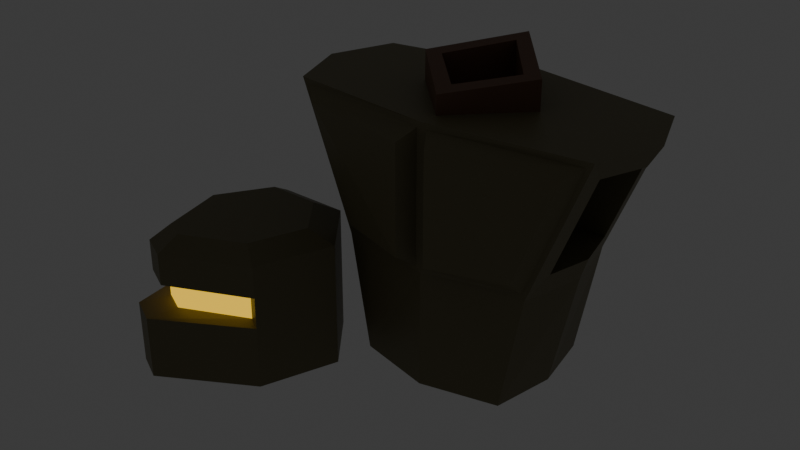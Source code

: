 # Source: Armor.blend  (saved by Blender 4.4.32; exported with 4.5.12 LTS)
import bpy
from mathutils import Matrix  # noqa: F401  (used for matrix-valued properties, if any)

bpy.ops.wm.read_factory_settings(use_empty=True)
scene = bpy.context.scene
scene.name = 'Scene'

# ---- collections
col_collection = bpy.data.collections.new('Collection'); scene.collection.children.link(col_collection)

# ---- materials (node trees are filled in below, after node groups)
mat_material = bpy.data.materials.new('Material')
mat_material.alpha_threshold = 0.0
mat_material.roughness = 0.5
mat_material.line_color = (0.0, 0.0, 0.0, 1.0)
mat_material_001 = bpy.data.materials.new('Material.001')
mat_material_002 = bpy.data.materials.new('Material.002')

# ---- material node trees
mat_material.use_nodes = True; mat_material.node_tree.nodes.clear()
_N = mat_material.node_tree.nodes; _L = mat_material.node_tree.links
n0 = _N.new('ShaderNodeOutputMaterial'); n0.name = 'Material Output'; n0.location = (300, 300)
n1 = _N.new('ShaderNodeBsdfPrincipled'); n1.name = 'Principled BSDF'; n1.location = (10, 300)
n1.inputs[0].default_value = (0.1651, 0.1441, 0.07619, 1.0)
n1.inputs[3].default_value = 1.45
_L.new(n1.outputs[0], n0.inputs[0])
n0.is_active_output = True
mat_material_001.use_nodes = True; mat_material_001.node_tree.nodes.clear()
_N = mat_material_001.node_tree.nodes; _L = mat_material_001.node_tree.links
n0 = _N.new('ShaderNodeBsdfPrincipled'); n0.name = 'Principled BSDF'; n0.location = (10, 300)
n0.inputs[0].default_value = (0.15, 0.07036, 0.03689, 1.0)
n1 = _N.new('ShaderNodeOutputMaterial'); n1.name = 'Material Output'; n1.location = (300, 300)
_L.new(n0.outputs[0], n1.inputs[0])
n1.is_active_output = True
mat_material_002.use_nodes = True; mat_material_002.node_tree.nodes.clear()
_N = mat_material_002.node_tree.nodes; _L = mat_material_002.node_tree.links
n0 = _N.new('ShaderNodeOutputMaterial'); n0.name = 'Material Output'; n0.location = (300, 300)
n1 = _N.new('ShaderNodeEmission'); n1.name = 'Emission'; n1.location = (10, 300)
n1.inputs[0].default_value = (1.0, 0.6232, 0.03908, 1.0)
_L.new(n1.outputs[0], n0.inputs[0])
n0.is_active_output = True

# ---- world
world_world = bpy.data.worlds.new('World'); scene.world = world_world
world_world.use_nodes = True; world_world.node_tree.nodes.clear()
_N = world_world.node_tree.nodes; _L = world_world.node_tree.links
n0 = _N.new('ShaderNodeOutputWorld'); n0.name = 'World Output'; n0.location = (300, 300)
n1 = _N.new('ShaderNodeBackground'); n1.name = 'Background'; n1.location = (10, 300)
n1.inputs[0].default_value = (0.05088, 0.05088, 0.05088, 1.0)
_L.new(n1.outputs[0], n0.inputs[0])
n0.is_active_output = True
world_world.color = (0.05088, 0.05088, 0.05088)
world_world.sun_shadow_jitter_overblur = 0.0

# ---- meshes
me_cube = bpy.data.meshes.new('Cube')
me_cube.from_pydata([(1.41, 0.5863, 1.0), (0.8992, 0.5863, -0.3096), (1.41, -0.5863, 1.0), (0.8992, -0.5863, -0.3096), (-1.41, 0.5863, 1.0), (-0.8992, 0.5863, -0.3096), (-1.41, -0.5863, 1.0), (-0.8992, -0.5863, -0.3096), (0.0, 0.8356, -0.3096), (0.0, -0.7525, 1.0), (0.0, -0.7525, -0.3096), (0.0, 0.8356, 1.0), (0.7012, 0.5863, -1.391), (0.7012, -0.5863, -1.391), (-0.7012, 0.5863, -1.391), (-0.7012, -0.5863, -1.391), (0.0, 0.8356, -1.391), (0.0, -0.7525, -1.391), (-0.8992, -0.5863, -0.3096), (-1.41, -0.5863, 1.0), (1.41, -0.5863, 1.0), (0.8992, -0.5863, -0.3096), (0.0, -0.7525, 1.0), (0.0, -0.7525, -0.3096), (-0.8733, -0.5863, -0.2568), (-1.343, -0.5863, 0.9473), (-0.04649, -0.7525, 0.9473), (-0.04649, -0.7525, -0.2568), (1.343, -0.5863, 0.9473), (0.8733, -0.5863, -0.2568), (0.04649, -0.7525, -0.2568), (0.04649, -0.7525, 0.9473), (-0.8216, -0.6947, -0.1518), (-1.209, -0.6947, 0.8422), (-0.1391, -0.8993, 0.8422), (-0.1391, -0.8993, -0.1518), (1.209, -0.6947, 0.8422), (0.8216, -0.6947, -0.1518), (0.1391, -0.8993, -0.1518), (0.1391, -0.8993, 0.8422), (0.0, -0.584, 0.7447), (0.0, -0.5759, 1.17), (-0.5694, 0.0, 0.7447), (-0.5694, 0.000278, 1.265), (0.5694, 0.0, 0.7447), (0.5694, 0.000278, 1.265), (0.0, 0.6671, 0.7447), (0.0, 0.6584, 1.374), (0.0, -0.3919, 1.2), (-0.3996, 0.000278, 1.265), (0.0, 0.4745, 1.343), (0.3996, 0.000278, 1.265), (0.0, -0.3975, 0.7142), (-0.3996, 0.0, 0.7142), (0.0, 0.4806, 0.7142), (0.3996, 0.0, 0.7142), (-1.039, 0.0, -0.3096), (1.629, 0.0, 1.0), (-1.629, 0.0, 1.0), (1.039, 0.0, -0.3096), (0.0, 0.04156, 1.0), (-0.8104, 0.0, -1.391), (0.8104, 0.0, -1.391), (-0.6001, 0.0, -0.5539), (-1.101, 0.0, -0.111), (-1.004, -0.4084, -0.111), (1.36, 0.4084, 0.8014), (1.004, 0.4084, -0.111), (-1.36, -0.4084, 0.8014), (1.36, -0.4084, 0.8014), (1.004, -0.4084, -0.111), (-1.36, 0.4084, 0.8014), (-1.004, 0.4084, -0.111), (1.513, 0.0, 0.8014), (-1.513, 0.0, 0.8014), (1.101, 0.0, -0.111), (-0.7783, 0.0, -0.111), (-0.7094, -0.4084, -0.111), (0.9608, 0.4084, 0.8014), (0.7094, 0.4084, -0.111), (-0.9608, -0.4084, 0.8014), (0.9608, -0.4084, 0.8014), (0.7094, -0.4084, -0.111), (-0.9608, 0.4084, 0.8014), (-0.7094, 0.4084, -0.111), (1.069, 0.0, 0.8014), (-1.069, 0.0, 0.8014), (0.7783, 0.0, -0.111), (-0.6001, 0.0, -1.391), (-0.5193, -0.4342, -1.391), (4.321e-09, 0.6296, -1.391), (-0.5193, 0.4342, -1.391), (4.321e-09, -0.5465, -1.391), (0.5193, -0.4342, -1.391), (0.6001, 0.0, -1.391), (0.5193, 0.4342, -1.391), (-0.5193, -0.4342, -0.5539), (4.321e-09, 0.6296, -0.5539), (-0.5193, 0.4342, -0.5539), (4.321e-09, -0.5465, -0.5539), (0.5193, -0.4342, -0.5539), (0.6001, 0.0, -0.5539), (0.5193, 0.4342, -0.5539), (-1.181, -0.4164, -0.828), (-2.242, -1.042, -0.828), (-2.242, -1.042, -1.408), (-2.242, -1.042, -0.2478), (-1.023, -1.638, -1.408), (-1.023, -1.638, -0.2478), (-1.181, -0.4164, -1.408), (-1.181, -0.4164, -0.2478), (-1.851, -2.118, -1.408), (-2.113, -1.99, -1.408), (-2.047, -1.855, -0.2478), (-1.785, -1.983, -0.2478), (-1.023, -1.638, -0.828), (-1.851, -2.118, -0.828), (-2.113, -1.99, -0.828), (-1.982, -2.054, -1.408), (-1.916, -1.919, -0.2478), (-1.982, -2.054, -0.828), (-2.047, -1.855, -0.5379), (-1.181, -0.4164, -0.5379), (-1.023, -1.638, -0.5379), (-2.242, -1.042, -0.5379), (-1.785, -1.983, -0.5379), (-1.916, -1.919, -0.5379), (-1.967, -1.754, -0.5652), (-1.967, -1.754, -0.8008), (-1.136, -1.578, -0.5652), (-1.136, -1.578, -0.8008), (-2.125, -1.093, -0.5652), (-2.125, -1.093, -0.8008), (-1.861, -1.805, -0.8008), (-1.754, -1.857, -0.8008), (-1.861, -1.805, -0.5652), (-1.754, -1.857, -0.5652), (-0.7694, -0.9373, -1.408), (-0.7694, -0.9373, -0.2478), (-0.7694, -0.9373, -0.828), (-0.7694, -0.9373, -0.5379), (-1.844, -0.411, -1.408), (-1.844, -0.411, -0.2478), (-1.844, -0.411, -0.828), (-1.844, -0.411, -0.5379), (-1.78, -0.6368, -0.1158), (-1.29, -0.6408, -0.1158), (-0.9866, -1.026, -0.1158), (-1.174, -1.543, -0.1158), (-1.834, -1.75, -0.1158), (-1.93, -1.703, -0.1158), (-2.074, -1.103, -0.1158), (-1.737, -1.798, -0.1158)], [], [(60, 58, 6, 9), (9, 6, 19, 22), (56, 7, 65, 64), (5, 8, 16, 14), (7, 6, 68, 65), (8, 11, 0, 1), (5, 4, 11, 8), (8, 1, 12, 16), (10, 3, 21, 23), (57, 60, 9, 2), (17, 15, 89, 92), (15, 61, 88, 89), (3, 10, 17, 13), (56, 5, 14, 61), (59, 3, 13, 62), (10, 7, 15, 17), (18, 23, 27, 24), (23, 21, 29, 30), (3, 2, 20, 21), (2, 9, 22, 20), (7, 10, 23, 18), (6, 7, 18, 19), (31, 30, 38, 39), (23, 22, 26, 27), (22, 19, 25, 26), (19, 18, 24, 25), (24, 27, 35, 32), (21, 20, 28, 29), (22, 23, 30, 31), (20, 22, 31, 28), (35, 34, 33, 32), (37, 36, 39, 38), (25, 24, 32, 33), (30, 29, 37, 38), (27, 26, 34, 35), (26, 25, 33, 34), (28, 31, 39, 36), (29, 28, 36, 37), (40, 41, 43, 42), (42, 43, 47, 46), (46, 47, 45, 44), (44, 45, 41, 40), (42, 46, 44, 40), (47, 43, 49, 50), (51, 50, 54, 55), (45, 47, 50, 51), (43, 41, 48, 49), (41, 45, 51, 48), (54, 53, 52, 55), (49, 48, 52, 53), (48, 51, 55, 52), (50, 49, 53, 54), (1, 59, 62, 12), (7, 56, 61, 15), (13, 17, 92, 93), (62, 13, 93, 94), (0, 11, 60, 57), (0, 57, 73, 66), (58, 4, 71, 74), (11, 4, 58, 60), (66, 73, 85, 78), (65, 68, 80, 77), (73, 69, 81, 85), (72, 64, 76, 84), (57, 2, 69, 73), (6, 58, 74, 68), (2, 3, 70, 69), (59, 1, 67, 75), (3, 59, 75, 70), (4, 5, 72, 71), (5, 56, 64, 72), (1, 0, 66, 67), (98, 97, 84), (79, 78, 83, 84), (85, 81, 80, 86), (86, 83, 78, 85), (74, 71, 83, 86), (69, 70, 82, 81), (68, 74, 86, 80), (64, 65, 77, 76), (75, 67, 79, 87), (71, 72, 84, 83), (70, 75, 87, 82), (67, 66, 78, 79), (89, 88, 63, 96), (93, 92, 99, 100), (90, 95, 102, 97), (94, 93, 100, 101), (12, 62, 94, 95), (61, 14, 91, 88), (14, 16, 90, 91), (16, 12, 95, 90), (87, 101, 100, 82), (79, 102, 101, 87), (76, 63, 98, 84), (77, 96, 63, 76), (88, 91, 98, 63), (92, 89, 96, 99), (95, 94, 101, 102), (91, 90, 97, 98), (123, 108, 114, 125), (144, 142, 110, 122), (140, 138, 108, 123), (112, 117, 104, 105), (126, 119, 113, 121), (121, 113, 106, 124), (118, 120, 117, 112), (137, 139, 115, 107), (141, 143, 103, 109), (107, 115, 116, 111), (111, 116, 120, 118), (125, 114, 119, 126), (115, 123, 129, 130), (121, 124, 131, 127), (104, 117, 128, 132), (139, 140, 123, 115), (143, 144, 122, 103), (125, 126, 135, 136), (134, 136, 135, 133), (128, 127, 131, 132), (133, 135, 127, 128), (130, 129, 136, 134), (120, 116, 134, 133), (123, 125, 136, 129), (116, 115, 130, 134), (117, 120, 133, 128), (126, 121, 127, 135), (124, 104, 132, 131), (119, 114, 152, 149), (106, 113, 150, 151), (108, 138, 147, 148), (114, 108, 148, 152), (103, 122, 140, 139), (109, 103, 139, 137), (122, 110, 138, 140), (104, 124, 144, 143), (105, 104, 143, 141), (124, 106, 142, 144), (102, 79, 97), (77, 80, 81, 82), (151, 150, 146, 145), (148, 147, 146, 152), (152, 146, 149), (150, 149, 146), (138, 110, 146, 147), (142, 106, 151, 145), (110, 142, 145, 146), (113, 119, 149, 150), (79, 84, 97), (96, 77, 99), (100, 99, 82), (77, 82, 99)])
me_cube.polygons.foreach_set('material_index', [0, 0, 0, 0, 0, 0, 0, 0, 0, 0, 0, 0, 0, 0, 0, 0, 0, 0, 0, 0, 0, 0, 0, 0, 0, 0, 0, 0, 0, 0, 0, 0, 0, 0, 0, 0, 0, 0, 1, 1, 1, 1, 1, 1, 1, 1, 1, 1, 1, 1, 1, 1, 0, 0, 0, 0, 0, 0, 0, 0, 0, 0, 0, 0, 0, 0, 0, 0, 0, 0, 0, 0, 0, 0, 0, 0, 0, 0, 0, 0, 0, 0, 0, 0, 0, 0, 0, 0, 0, 0, 0, 0, 0, 0, 0, 0, 0, 0, 0, 0, 0, 0, 0, 0, 0, 0, 0, 0, 0, 0, 0, 0, 0, 0, 0, 0, 0, 0, 2, 2, 2, 2, 0, 0, 0, 0, 0, 0, 0, 0, 0, 0, 0, 0, 0, 0, 0, 0, 0, 0, 0, 0, 0, 0, 0, 0, 0, 0, 0, 0, 0, 0])
_uv = me_cube.uv_layers.new(name='UVMap')
_uv.uv.foreach_set('vector', [0.75, 0.625, 0.875, 0.625, 0.875, 0.75, 0.75, 0.75, 0.75, 0.75, 0.875, 0.75, 0.875, 0.75, 0.75, 0.75, 0.375, 0.125, 0.375, 0.0, 0.375, 0.0, 0.375, 0.125, 0.375, 0.25, 0.375, 0.375, 0.375, 0.375, 0.375, 0.25, 0.375, 0.0, 0.625, 0.0, 0.625, 0.0, 0.375, 0.0, 0.375, 0.375, 0.625, 0.375, 0.625, 0.5, 0.375, 0.5, 0.375, 0.25, 0.625, 0.25, 0.625, 0.375, 0.375, 0.375, 0.375, 0.375, 0.375, 0.5, 0.375, 0.5, 0.375, 0.375, 0.375, 0.875, 0.375, 0.75, 0.375, 0.75, 0.375, 0.875, 0.625, 0.625, 0.75, 0.625, 0.75, 0.75, 0.625, 0.75, 0.375, 0.875, 0.375, 1.0, 0.375, 1.0, 0.375, 0.875, 0.375, 0.0, 0.375, 0.125, 0.375, 0.125, 0.375, 0.0, 0.375, 0.75, 0.375, 0.875, 0.375, 0.875, 0.375, 0.75, 0.375, 0.125, 0.375, 0.25, 0.375, 0.25, 0.375, 0.125, 0.375, 0.625, 0.375, 0.75, 0.375, 0.75, 0.375, 0.625, 0.375, 0.875, 0.375, 1.0, 0.375, 1.0, 0.375, 0.875, 0.375, 1.0, 0.375, 0.875, 0.375, 0.875, 0.375, 1.0, 0.375, 0.875, 0.375, 0.75, 0.375, 0.75, 0.375, 0.875, 0.375, 0.75, 0.625, 0.75, 0.625, 0.75, 0.375, 0.75, 0.625, 0.75, 0.75, 0.75, 0.75, 0.75, 0.625, 0.75, 0.375, 1.0, 0.375, 0.875, 0.375, 0.875, 0.375, 1.0, 0.625, 0.0, 0.375, 0.0, 0.375, 0.0, 0.625, 0.0, 0.625, 0.875, 0.375, 0.875, 0.375, 0.875, 0.625, 0.875, 0.375, 0.875, 0.625, 0.875, 0.625, 0.875, 0.375, 0.875, 0.75, 0.75, 0.875, 0.75, 0.875, 0.75, 0.75, 0.75, 0.625, 0.0, 0.375, 0.0, 0.375, 0.0, 0.625, 0.0, 0.375, 1.0, 0.375, 0.875, 0.375, 0.875, 0.375, 1.0, 0.375, 0.75, 0.625, 0.75, 0.625, 0.75, 0.375, 0.75, 0.625, 0.875, 0.375, 0.875, 0.375, 0.875, 0.625, 0.875, 0.625, 0.75, 0.75, 0.75, 0.75, 0.75, 0.625, 0.75, 0.375, 0.875, 0.625, 0.875, 0.625, 1.0, 0.375, 1.0, 0.375, 0.75, 0.625, 0.75, 0.625, 0.875, 0.375, 0.875, 0.625, 0.0, 0.375, 0.0, 0.375, 0.0, 0.625, 0.0, 0.375, 0.875, 0.375, 0.75, 0.375, 0.75, 0.375, 0.875, 0.375, 0.875, 0.625, 0.875, 0.625, 0.875, 0.375, 0.875, 0.75, 0.75, 0.875, 0.75, 0.875, 0.75, 0.75, 0.75, 0.625, 0.75, 0.75, 0.75, 0.75, 0.75, 0.625, 0.75, 0.375, 0.75, 0.625, 0.75, 0.625, 0.75, 0.375, 0.75, 0.375, 0.0, 0.625, 0.0, 0.625, 0.25, 0.375, 0.25, 0.375, 0.25, 0.625, 0.25, 0.625, 0.5, 0.375, 0.5, 0.375, 0.5, 0.625, 0.5, 0.625, 0.75, 0.375, 0.75, 0.375, 0.75, 0.625, 0.75, 0.625, 1.0, 0.375, 1.0, 0.125, 0.5, 0.375, 0.5, 0.375, 0.75, 0.125, 0.75, 0.625, 0.5, 0.625, 0.25, 0.625, 0.25, 0.625, 0.5, 0.625, 0.75, 0.625, 0.5, 0.625, 0.5, 0.625, 0.75, 0.625, 0.75, 0.625, 0.5, 0.625, 0.5, 0.625, 0.75, 0.625, 0.25, 0.625, 0.0, 0.625, 0.0, 0.625, 0.25, 0.625, 1.0, 0.625, 0.75, 0.625, 0.75, 0.625, 1.0, 0.625, 0.5, 0.875, 0.5, 0.875, 0.75, 0.625, 0.75, 0.625, 0.25, 0.625, 0.0, 0.625, 0.0, 0.625, 0.25, 0.625, 1.0, 0.625, 0.75, 0.625, 0.75, 0.625, 1.0, 0.625, 0.5, 0.625, 0.25, 0.625, 0.25, 0.625, 0.5, 0.375, 0.5, 0.375, 0.625, 0.375, 0.625, 0.375, 0.5, 0.375, 0.0, 0.375, 0.125, 0.375, 0.125, 0.375, 0.0, 0.375, 0.75, 0.375, 0.875, 0.375, 0.875, 0.375, 0.75, 0.375, 0.625, 0.375, 0.75, 0.375, 0.75, 0.375, 0.625, 0.625, 0.5, 0.75, 0.5, 0.75, 0.625, 0.625, 0.625, 0.625, 0.5, 0.625, 0.625, 0.625, 0.625, 0.625, 0.5, 0.875, 0.625, 0.875, 0.5, 0.875, 0.5, 0.875, 0.625, 0.75, 0.5, 0.875, 0.5, 0.875, 0.625, 0.75, 0.625, 0.625, 0.5, 0.625, 0.625, 0.625, 0.625, 0.625, 0.5, 0.375, 0.0, 0.625, 0.0, 0.625, 0.0, 0.375, 0.0, 0.625, 0.625, 0.625, 0.75, 0.625, 0.75, 0.625, 0.625, 0.375, 0.25, 0.375, 0.125, 0.375, 0.125, 0.375, 0.25, 0.625, 0.625, 0.625, 0.75, 0.625, 0.75, 0.625, 0.625, 0.875, 0.75, 0.875, 0.625, 0.875, 0.625, 0.875, 0.75, 0.625, 0.75, 0.375, 0.75, 0.375, 0.75, 0.625, 0.75, 0.375, 0.625, 0.375, 0.5, 0.375, 0.5, 0.375, 0.625, 0.375, 0.75, 0.375, 0.625, 0.375, 0.625, 0.375, 0.75, 0.625, 0.25, 0.375, 0.25, 0.375, 0.25, 0.625, 0.25, 0.375, 0.25, 0.375, 0.125, 0.375, 0.125, 0.375, 0.25, 0.375, 0.5, 0.625, 0.5, 0.625, 0.5, 0.375, 0.5, 0.375, 0.25, 0.375, 0.375, 0.375, 0.25, 0.375, 0.5, 0.625, 0.5, 0.625, 0.25, 0.375, 0.25, 0.625, 0.625, 0.625, 0.75, 0.875, 0.75, 0.875, 0.625, 0.875, 0.625, 0.875, 0.5, 0.625, 0.5, 0.625, 0.625, 0.875, 0.625, 0.875, 0.5, 0.875, 0.5, 0.875, 0.625, 0.625, 0.75, 0.375, 0.75, 0.375, 0.75, 0.625, 0.75, 0.875, 0.75, 0.875, 0.625, 0.875, 0.625, 0.875, 0.75, 0.375, 0.125, 0.375, 0.0, 0.375, 0.0, 0.375, 0.125, 0.375, 0.625, 0.375, 0.5, 0.375, 0.5, 0.375, 0.625, 0.625, 0.25, 0.375, 0.25, 0.375, 0.25, 0.625, 0.25, 0.375, 0.75, 0.375, 0.625, 0.375, 0.625, 0.375, 0.75, 0.375, 0.5, 0.625, 0.5, 0.625, 0.5, 0.375, 0.5, 0.375, 0.0, 0.375, 0.125, 0.375, 0.125, 0.375, 0.0, 0.375, 0.75, 0.375, 0.875, 0.375, 0.875, 0.375, 0.75, 0.375, 0.375, 0.375, 0.5, 0.375, 0.5, 0.375, 0.375, 0.375, 0.625, 0.375, 0.75, 0.375, 0.75, 0.375, 0.625, 0.375, 0.5, 0.375, 0.625, 0.375, 0.625, 0.375, 0.5, 0.375, 0.125, 0.375, 0.25, 0.375, 0.25, 0.375, 0.125, 0.375, 0.25, 0.375, 0.375, 0.375, 0.375, 0.375, 0.25, 0.375, 0.375, 0.375, 0.5, 0.375, 0.5, 0.375, 0.375, 0.375, 0.625, 0.375, 0.625, 0.375, 0.75, 0.375, 0.75, 0.375, 0.5, 0.375, 0.5, 0.375, 0.625, 0.375, 0.625, 0.375, 0.125, 0.375, 0.125, 0.375, 0.25, 0.375, 0.25, 0.375, 0.0, 0.375, 0.0, 0.375, 0.125, 0.375, 0.125, 0.375, 0.125, 0.375, 0.25, 0.375, 0.25, 0.375, 0.125, 0.375, 0.875, 0.375, 1.0, 0.375, 1.0, 0.375, 0.875, 0.375, 0.5, 0.375, 0.625, 0.375, 0.625, 0.375, 0.5, 0.375, 0.25, 0.375, 0.375, 0.375, 0.375, 0.375, 0.25, 0.5625, 0.75, 0.625, 0.75, 0.625, 0.9463, 0.5625, 0.9463, 0.5625, 0.375, 0.625, 0.375, 0.625, 0.5, 0.5625, 0.5, 0.5625, 0.6251, 0.625, 0.6251, 0.625, 0.75, 0.5625, 0.75, 0.375, 0.05365, 0.5, 0.05365, 0.5, 0.25, 0.375, 0.25, 0.5625, 0.02683, 0.625, 0.02683, 0.625, 0.05365, 0.5625, 0.05365, 0.5625, 0.05365, 0.625, 0.05365, 0.625, 0.25, 0.5625, 0.25, 0.375, 0.02683, 0.5, 0.02683, 0.5, 0.05365, 0.375, 0.05365, 0.375, 0.6251, 0.5, 0.6251, 0.5, 0.75, 0.375, 0.75, 0.375, 0.375, 0.5, 0.375, 0.5, 0.5, 0.375, 0.5, 0.375, 0.75, 0.5, 0.75, 0.5, 0.9463, 0.375, 0.9463, 0.375, 0.0, 0.5, 0.0, 0.5, 0.02683, 0.375, 0.02683, 0.5625, 0.0, 0.625, 0.0, 0.625, 0.02683, 0.5625, 0.02683, 0.5, 0.75, 0.5625, 0.75, 0.5625, 0.75, 0.5, 0.75, 0.5625, 0.05365, 0.5625, 0.25, 0.5625, 0.25, 0.5625, 0.05365, 0.5, 0.25, 0.5, 0.05365, 0.5, 0.05365, 0.5, 0.25, 0.5, 0.6251, 0.5625, 0.6251, 0.5625, 0.75, 0.5, 0.75, 0.5, 0.375, 0.5625, 0.375, 0.5625, 0.5, 0.5, 0.5, 0.5625, 0.0, 0.5625, 0.02683, 0.5625, 0.02683, 0.5625, 0.0, 0.5, 0.0, 0.5625, 0.0, 0.5625, 0.02683, 0.5, 0.02683, 0.5, 0.05365, 0.5625, 0.05365, 0.5625, 0.25, 0.5, 0.25, 0.5, 0.02683, 0.5625, 0.02683, 0.5625, 0.05365, 0.5, 0.05365, 0.5, 0.75, 0.5625, 0.75, 0.5625, 0.9463, 0.5, 0.9463, 0.5, 0.02683, 0.5, 0.0, 0.5, 0.0, 0.5, 0.02683, 0.5625, 0.75, 0.5625, 0.9463, 0.5625, 0.9463, 0.5625, 0.75, 0.5, 0.9463, 0.5, 0.75, 0.5, 0.75, 0.5, 0.9463, 0.5, 0.05365, 0.5, 0.02683, 0.5, 0.02683, 0.5, 0.05365, 0.5625, 0.02683, 0.5625, 0.05365, 0.5625, 0.05365, 0.5625, 0.02683, 0.5625, 0.25, 0.5, 0.25, 0.5, 0.25, 0.5625, 0.25, 0.625, 0.02683, 0.625, 0.0, 0.625, 0.0, 0.625, 0.02683, 0.625, 0.25, 0.625, 0.05365, 0.625, 0.05365, 0.625, 0.25, 0.625, 0.75, 0.625, 0.6251, 0.625, 0.6251, 0.625, 0.75, 0.625, 0.9463, 0.625, 0.75, 0.625, 0.75, 0.625, 0.9463, 0.5, 0.5, 0.5625, 0.5, 0.5625, 0.6251, 0.5, 0.6251, 0.375, 0.5, 0.5, 0.5, 0.5, 0.6251, 0.375, 0.6251, 0.5625, 0.5, 0.625, 0.5, 0.625, 0.6251, 0.5625, 0.6251, 0.5, 0.25, 0.5625, 0.25, 0.5625, 0.375, 0.5, 0.375, 0.375, 0.25, 0.5, 0.25, 0.5, 0.375, 0.375, 0.375, 0.5625, 0.25, 0.625, 0.25, 0.625, 0.375, 0.5625, 0.375, 0.375, 0.5, 0.375, 0.5, 0.375, 0.375, 0.375, 0.0, 0.875, 0.75, 0.625, 0.75, 0.375, 0.75, 0.625, 0.25, 0.625, 0.05365, 0.625, 0.5, 0.625, 0.375, 0.625, 0.75, 0.625, 0.6251, 0.625, 0.5, 0.625, 0.9463, 0.625, 0.9463, 0.625, 0.5, 0.625, 0.02683, 0.625, 0.05365, 0.625, 0.02683, 0.625, 0.5, 0.625, 0.6251, 0.625, 0.5, 0.625, 0.5, 0.625, 0.6251, 0.625, 0.375, 0.625, 0.25, 0.625, 0.25, 0.625, 0.375, 0.625, 0.5, 0.625, 0.375, 0.625, 0.375, 0.625, 0.5, 0.625, 0.05365, 0.625, 0.02683, 0.625, 0.02683, 0.625, 0.05365, 0.375, 0.5, 0.375, 0.25, 0.375, 0.375, 0.375, 0.0, 0.375, 0.0, 0.375, 0.875, 0.375, 0.75, 0.375, 0.875, 0.375, 0.75, 0.375, 0.0, 0.375, 0.75, 0.375, 0.875])
me_cube.materials.append(mat_material)
me_cube.materials.append(mat_material_001)
me_cube.materials.append(mat_material_002)
me_cube.use_mirror_vertex_groups = False
me_cube.update()

# ---- objects
ob_cube = bpy.data.objects.new('Cube', me_cube)

# ---- transforms, parenting, visibility, modifiers, constraints
ob_cube.location = (0.0, 0.0, 0.0)
ob_cube.scale = (0.2676, 0.2676, 0.2676)
ob_cube.lock_rotations_4d = False
ob_cube.empty_display_type = 'ARROWS'
ob_cube.lineart.crease_threshold = 0.0

# ---- collection membership
col_collection.objects.link(ob_cube)

# ---- scene / render settings (as saved in the file)
scene.frame_start = 1; scene.frame_end = 250; scene.frame_set(1)
scene.render.engine = 'BLENDER_EEVEE_NEXT'
bpy.context.view_layer.update()

# ---- added for rendering (the .blend has no active camera): camera
cam_auto = bpy.data.cameras.new('AutoCamera')
cam_auto.lens = 50.0
cam_auto.sensor_width = 36.0
cam_auto.clip_end = 1000.0
ob_auto_camera = bpy.data.objects.new('AutoCamera', cam_auto)
scene.collection.objects.link(ob_auto_camera)
ob_auto_camera.location = (1.30667, -1.83797, 1.10626)
ob_auto_camera.rotation_euler = (1.09748, -7.21219e-08, 0.694738)
scene.camera = ob_auto_camera
bpy.context.view_layer.update()
